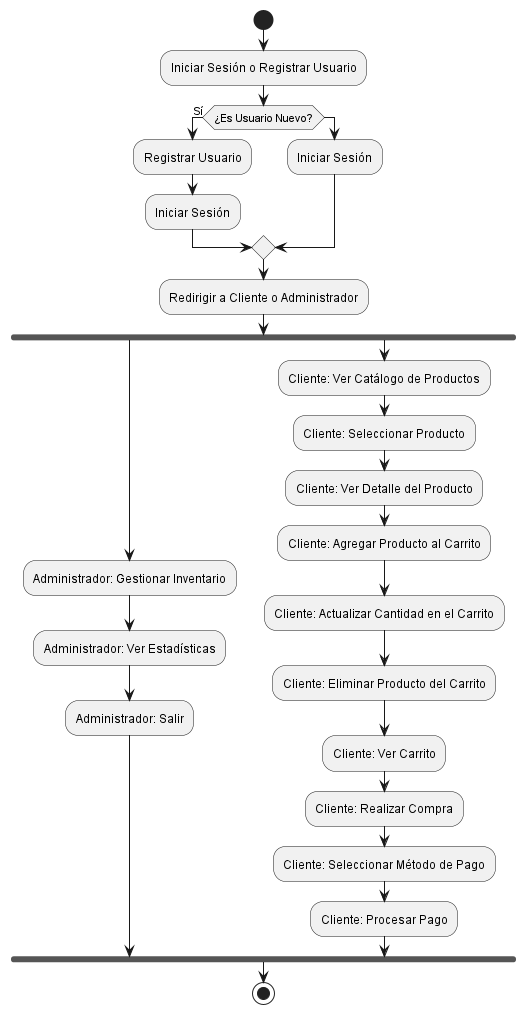

The diagram above was rendered by PlantUML. Its source (embedded in the PNG):
@startuml Diagrama_Actividades
start

:Iniciar Sesión o Registrar Usuario;
if (¿Es Usuario Nuevo?) then (Sí)
  :Registrar Usuario;
  :Iniciar Sesión;
else
  :Iniciar Sesión;
endif

:Redirigir a Cliente o Administrador;

fork
  :Administrador: Gestionar Inventario;
  :Administrador: Ver Estadísticas;
  :Administrador: Salir;
fork again
  :Cliente: Ver Catálogo de Productos;
  :Cliente: Seleccionar Producto;
  :Cliente: Ver Detalle del Producto;
  :Cliente: Agregar Producto al Carrito;
  :Cliente: Actualizar Cantidad en el Carrito;
  :Cliente: Eliminar Producto del Carrito;
  :Cliente: Ver Carrito;
  :Cliente: Realizar Compra;
  :Cliente: Seleccionar Método de Pago;
  :Cliente: Procesar Pago;
end fork

stop
@enduml